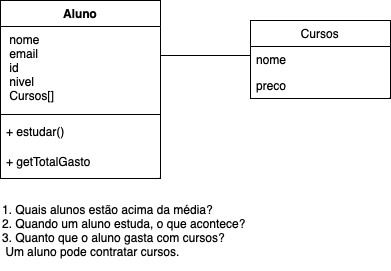

The diagram above was exported from draw.io. Its source (the exported page's mxGraphModel, read from the mxfile embedded in the PNG):
<mxGraphModel dx="954" dy="622" grid="1" gridSize="10" guides="1" tooltips="1" connect="1" arrows="1" fold="1" page="1" pageScale="1" pageWidth="827" pageHeight="1169" math="0" shadow="0">
  <root>
    <mxCell id="0" />
    <mxCell id="1" parent="0" />
    <mxCell id="jP5vDT3ZSygjacLSS0FM-1" value="Cursos" style="swimlane;fontStyle=0;childLayout=stackLayout;horizontal=1;startSize=26;fillColor=none;horizontalStack=0;resizeParent=1;resizeParentMax=0;resizeLast=0;collapsible=1;marginBottom=0;whiteSpace=wrap;html=1;" parent="1" vertex="1">
      <mxGeometry x="290" y="230" width="140" height="78" as="geometry" />
    </mxCell>
    <mxCell id="jP5vDT3ZSygjacLSS0FM-2" value="nome" style="text;strokeColor=none;fillColor=none;align=left;verticalAlign=top;spacingLeft=4;spacingRight=4;overflow=hidden;rotatable=0;points=[[0,0.5],[1,0.5]];portConstraint=eastwest;whiteSpace=wrap;html=1;" parent="jP5vDT3ZSygjacLSS0FM-1" vertex="1">
      <mxGeometry y="26" width="140" height="26" as="geometry" />
    </mxCell>
    <mxCell id="jP5vDT3ZSygjacLSS0FM-3" value="preco" style="text;strokeColor=none;fillColor=none;align=left;verticalAlign=top;spacingLeft=4;spacingRight=4;overflow=hidden;rotatable=0;points=[[0,0.5],[1,0.5]];portConstraint=eastwest;whiteSpace=wrap;html=1;" parent="jP5vDT3ZSygjacLSS0FM-1" vertex="1">
      <mxGeometry y="52" width="140" height="26" as="geometry" />
    </mxCell>
    <mxCell id="jP5vDT3ZSygjacLSS0FM-5" value="Aluno" style="swimlane;fontStyle=1;align=center;verticalAlign=top;childLayout=stackLayout;horizontal=1;startSize=26;horizontalStack=0;resizeParent=1;resizeParentMax=0;resizeLast=0;collapsible=1;marginBottom=0;whiteSpace=wrap;html=1;" parent="1" vertex="1">
      <mxGeometry x="40" y="210" width="160" height="178" as="geometry" />
    </mxCell>
    <mxCell id="jP5vDT3ZSygjacLSS0FM-6" value="&amp;nbsp;nome&lt;br&gt;&amp;nbsp;email&lt;br&gt;&amp;nbsp;id&lt;br&gt;&amp;nbsp;nivel&lt;br&gt;&amp;nbsp;Cursos[]&lt;br&gt;" style="text;strokeColor=none;fillColor=none;align=left;verticalAlign=top;spacingLeft=4;spacingRight=4;overflow=hidden;rotatable=0;points=[[0,0.5],[1,0.5]];portConstraint=eastwest;whiteSpace=wrap;html=1;" parent="jP5vDT3ZSygjacLSS0FM-5" vertex="1">
      <mxGeometry y="26" width="160" height="84" as="geometry" />
    </mxCell>
    <mxCell id="jP5vDT3ZSygjacLSS0FM-7" value="" style="line;strokeWidth=1;fillColor=none;align=left;verticalAlign=middle;spacingTop=-1;spacingLeft=3;spacingRight=3;rotatable=0;labelPosition=right;points=[];portConstraint=eastwest;strokeColor=inherit;" parent="jP5vDT3ZSygjacLSS0FM-5" vertex="1">
      <mxGeometry y="110" width="160" height="8" as="geometry" />
    </mxCell>
    <mxCell id="jP5vDT3ZSygjacLSS0FM-8" value="+ estudar()" style="text;strokeColor=none;fillColor=none;align=left;verticalAlign=top;spacingLeft=4;spacingRight=4;overflow=hidden;rotatable=0;points=[[0,0.5],[1,0.5]];portConstraint=eastwest;whiteSpace=wrap;html=1;" parent="jP5vDT3ZSygjacLSS0FM-5" vertex="1">
      <mxGeometry y="118" width="160" height="30" as="geometry" />
    </mxCell>
    <mxCell id="jP5vDT3ZSygjacLSS0FM-12" value="+ getTotalGasto" style="text;strokeColor=none;fillColor=none;align=left;verticalAlign=top;spacingLeft=4;spacingRight=4;overflow=hidden;rotatable=0;points=[[0,0.5],[1,0.5]];portConstraint=eastwest;whiteSpace=wrap;html=1;" parent="jP5vDT3ZSygjacLSS0FM-5" vertex="1">
      <mxGeometry y="148" width="160" height="30" as="geometry" />
    </mxCell>
    <mxCell id="jP5vDT3ZSygjacLSS0FM-10" value="" style="line;strokeWidth=1;fillColor=none;align=left;verticalAlign=middle;spacingTop=-1;spacingLeft=3;spacingRight=3;rotatable=0;labelPosition=right;points=[];portConstraint=eastwest;strokeColor=inherit;" parent="1" vertex="1">
      <mxGeometry x="200" y="261" width="90" height="8" as="geometry" />
    </mxCell>
    <mxCell id="jP5vDT3ZSygjacLSS0FM-13" value="1. Quais alunos estão acima da média?&lt;br&gt;2. Quando um aluno estuda, o que acontece?&lt;br&gt;3. Quanto que o aluno gasta com cursos?&lt;br&gt;&amp;nbsp;Um aluno pode contratar cursos." style="text;html=1;strokeColor=none;fillColor=none;align=left;verticalAlign=middle;whiteSpace=wrap;rounded=0;" parent="1" vertex="1">
      <mxGeometry x="40" y="400" width="380" height="80" as="geometry" />
    </mxCell>
  </root>
</mxGraphModel>